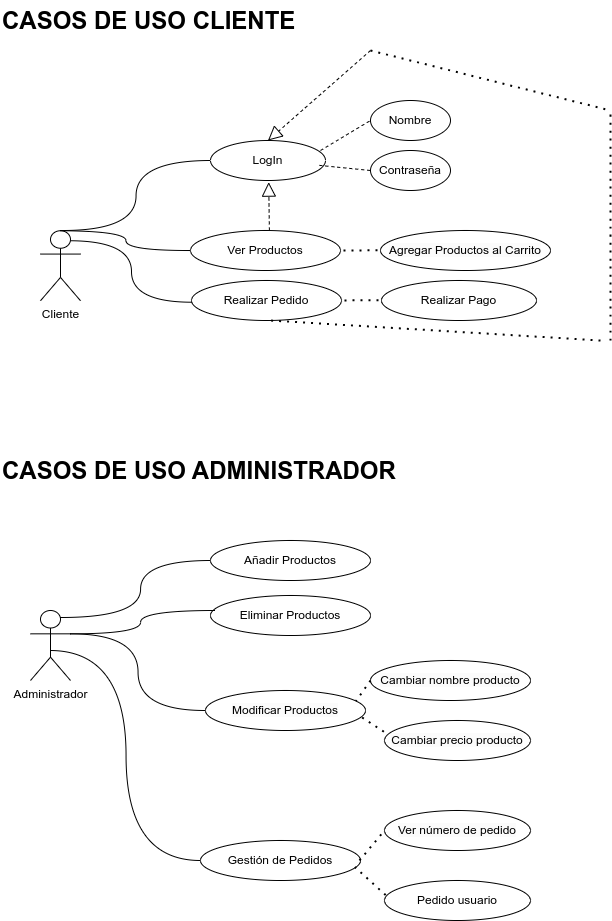

The diagram above was exported from draw.io. Its source (the exported page's mxGraphModel, read from the mxfile embedded in the PNG):
<mxGraphModel dx="1735" dy="1033" grid="1" gridSize="10" guides="1" tooltips="1" connect="1" arrows="1" fold="1" page="1" pageScale="1" pageWidth="827" pageHeight="1169" math="0" shadow="0">
  <root>
    <mxCell id="0" />
    <mxCell id="1" parent="0" />
    <mxCell id="lf3Rio6cBCzP1eMEeqFl-3" value="Cliente" style="shape=umlActor;verticalLabelPosition=bottom;verticalAlign=top;html=1;outlineConnect=0;" parent="1" vertex="1">
      <mxGeometry x="70" y="270.24" width="40" height="70" as="geometry" />
    </mxCell>
    <mxCell id="lf3Rio6cBCzP1eMEeqFl-13" value="&lt;span style=&quot;color: rgb(0, 0, 0); font-family: Helvetica; font-size: 12px; font-style: normal; font-variant-ligatures: normal; font-variant-caps: normal; font-weight: 400; letter-spacing: normal; orphans: 2; text-align: center; text-indent: 0px; text-transform: none; widows: 2; word-spacing: 0px; -webkit-text-stroke-width: 0px; white-space: normal; background-color: rgb(251, 251, 251); text-decoration-thickness: initial; text-decoration-style: initial; text-decoration-color: initial; display: inline !important; float: none;&quot;&gt;Agregar Productos al Carrito&lt;/span&gt;" style="ellipse;whiteSpace=wrap;html=1;" parent="1" vertex="1">
      <mxGeometry x="410" y="270" width="170" height="40" as="geometry" />
    </mxCell>
    <mxCell id="lf3Rio6cBCzP1eMEeqFl-15" value="Realizar Pedido" style="ellipse;whiteSpace=wrap;html=1;" parent="1" vertex="1">
      <mxGeometry x="221" y="320" width="150" height="40" as="geometry" />
    </mxCell>
    <mxCell id="lf3Rio6cBCzP1eMEeqFl-16" value="Ver Productos" style="ellipse;whiteSpace=wrap;html=1;" parent="1" vertex="1">
      <mxGeometry x="220" y="270" width="150" height="40" as="geometry" />
    </mxCell>
    <mxCell id="lf3Rio6cBCzP1eMEeqFl-19" value="Realizar Pago" style="ellipse;whiteSpace=wrap;html=1;" parent="1" vertex="1">
      <mxGeometry x="411" y="320" width="155" height="40" as="geometry" />
    </mxCell>
    <mxCell id="lf3Rio6cBCzP1eMEeqFl-21" value="&lt;h1 style=&quot;margin-top: 0px;&quot;&gt;CASOS DE USO ADMINISTRADOR&lt;/h1&gt;" style="text;html=1;whiteSpace=wrap;overflow=hidden;rounded=0;" parent="1" vertex="1">
      <mxGeometry x="30" y="490" width="410" height="40" as="geometry" />
    </mxCell>
    <mxCell id="lf3Rio6cBCzP1eMEeqFl-23" value="&lt;h1 style=&quot;margin-top: 0px;&quot;&gt;CASOS DE USO CLIENTE&lt;/h1&gt;" style="text;html=1;whiteSpace=wrap;overflow=hidden;rounded=0;" parent="1" vertex="1">
      <mxGeometry x="30" y="40" width="430" height="40" as="geometry" />
    </mxCell>
    <mxCell id="lf3Rio6cBCzP1eMEeqFl-24" value="Administrador" style="shape=umlActor;verticalLabelPosition=bottom;verticalAlign=top;html=1;outlineConnect=0;" parent="1" vertex="1">
      <mxGeometry x="60" y="650" width="40" height="70" as="geometry" />
    </mxCell>
    <mxCell id="lf3Rio6cBCzP1eMEeqFl-29" value="&lt;span style=&quot;color: rgb(0, 0, 0); font-family: Helvetica; font-size: 12px; font-style: normal; font-variant-ligatures: normal; font-variant-caps: normal; font-weight: 400; letter-spacing: normal; orphans: 2; text-align: center; text-indent: 0px; text-transform: none; widows: 2; word-spacing: 0px; -webkit-text-stroke-width: 0px; white-space: normal; background-color: rgb(251, 251, 251); text-decoration-thickness: initial; text-decoration-style: initial; text-decoration-color: initial; float: none; display: inline !important;&quot;&gt;Modificar Productos&lt;/span&gt;" style="ellipse;whiteSpace=wrap;html=1;" parent="1" vertex="1">
      <mxGeometry x="235" y="730" width="160" height="40" as="geometry" />
    </mxCell>
    <mxCell id="lf3Rio6cBCzP1eMEeqFl-30" value="Añadir Productos" style="ellipse;whiteSpace=wrap;html=1;" parent="1" vertex="1">
      <mxGeometry x="240" y="580" width="160" height="40" as="geometry" />
    </mxCell>
    <mxCell id="lf3Rio6cBCzP1eMEeqFl-31" value="Eliminar Productos" style="ellipse;whiteSpace=wrap;html=1;" parent="1" vertex="1">
      <mxGeometry x="240" y="635" width="160" height="40" as="geometry" />
    </mxCell>
    <mxCell id="lf3Rio6cBCzP1eMEeqFl-33" value="Gestión de Pedidos" style="ellipse;whiteSpace=wrap;html=1;" parent="1" vertex="1">
      <mxGeometry x="230" y="880" width="160" height="40" as="geometry" />
    </mxCell>
    <mxCell id="5v7sny88ToHRbDHgIpN3-2" value="" style="endArrow=none;dashed=1;html=1;dashPattern=1 3;strokeWidth=2;rounded=0;exitX=1;exitY=0.5;exitDx=0;exitDy=0;" parent="1" edge="1">
      <mxGeometry width="50" height="50" relative="1" as="geometry">
        <mxPoint x="373" y="290" as="sourcePoint" />
        <mxPoint x="413" y="289.76" as="targetPoint" />
      </mxGeometry>
    </mxCell>
    <mxCell id="5v7sny88ToHRbDHgIpN3-5" value="" style="endArrow=none;dashed=1;html=1;dashPattern=1 3;strokeWidth=2;rounded=0;exitX=1;exitY=0.5;exitDx=0;exitDy=0;" parent="1" edge="1">
      <mxGeometry width="50" height="50" relative="1" as="geometry">
        <mxPoint x="374" y="339.9" as="sourcePoint" />
        <mxPoint x="414" y="339.65999999999997" as="targetPoint" />
      </mxGeometry>
    </mxCell>
    <mxCell id="5v7sny88ToHRbDHgIpN3-10" value="" style="endArrow=none;html=1;rounded=0;edgeStyle=orthogonalEdgeStyle;curved=1;entryX=0;entryY=0.5;entryDx=0;entryDy=0;exitX=0.75;exitY=0.1;exitDx=0;exitDy=0;exitPerimeter=0;" parent="1" source="lf3Rio6cBCzP1eMEeqFl-24" target="lf3Rio6cBCzP1eMEeqFl-30" edge="1">
      <mxGeometry width="50" height="50" relative="1" as="geometry">
        <mxPoint x="90" y="650" as="sourcePoint" />
        <mxPoint x="140" y="600" as="targetPoint" />
      </mxGeometry>
    </mxCell>
    <mxCell id="5v7sny88ToHRbDHgIpN3-11" value="" style="endArrow=none;html=1;rounded=0;edgeStyle=orthogonalEdgeStyle;curved=1;exitX=1;exitY=0.3333333333333333;exitDx=0;exitDy=0;exitPerimeter=0;entryX=0.026;entryY=0.375;entryDx=0;entryDy=0;entryPerimeter=0;" parent="1" source="lf3Rio6cBCzP1eMEeqFl-24" target="lf3Rio6cBCzP1eMEeqFl-31" edge="1">
      <mxGeometry width="50" height="50" relative="1" as="geometry">
        <mxPoint x="110" y="710" as="sourcePoint" />
        <mxPoint x="160" y="660" as="targetPoint" />
      </mxGeometry>
    </mxCell>
    <mxCell id="5v7sny88ToHRbDHgIpN3-12" value="" style="endArrow=none;html=1;rounded=0;edgeStyle=orthogonalEdgeStyle;curved=1;exitX=1;exitY=0.3333333333333333;exitDx=0;exitDy=0;exitPerimeter=0;entryX=0;entryY=0.5;entryDx=0;entryDy=0;" parent="1" source="lf3Rio6cBCzP1eMEeqFl-24" target="lf3Rio6cBCzP1eMEeqFl-29" edge="1">
      <mxGeometry width="50" height="50" relative="1" as="geometry">
        <mxPoint x="150" y="740" as="sourcePoint" />
        <mxPoint x="200" y="690" as="targetPoint" />
      </mxGeometry>
    </mxCell>
    <mxCell id="5v7sny88ToHRbDHgIpN3-13" value="" style="endArrow=none;html=1;rounded=0;edgeStyle=orthogonalEdgeStyle;curved=1;exitX=1;exitY=1;exitDx=0;exitDy=0;exitPerimeter=0;entryX=0;entryY=0.5;entryDx=0;entryDy=0;" parent="1" target="lf3Rio6cBCzP1eMEeqFl-33" edge="1">
      <mxGeometry width="50" height="50" relative="1" as="geometry">
        <mxPoint x="80" y="690" as="sourcePoint" />
        <mxPoint x="220" y="730" as="targetPoint" />
      </mxGeometry>
    </mxCell>
    <mxCell id="5v7sny88ToHRbDHgIpN3-14" value="&lt;span style=&quot;color: rgb(0, 0, 0); font-family: Helvetica; font-size: 12px; font-style: normal; font-variant-ligatures: normal; font-variant-caps: normal; font-weight: 400; letter-spacing: normal; orphans: 2; text-align: center; text-indent: 0px; text-transform: none; widows: 2; word-spacing: 0px; -webkit-text-stroke-width: 0px; white-space: normal; background-color: rgb(251, 251, 251); text-decoration-thickness: initial; text-decoration-style: initial; text-decoration-color: initial; float: none; display: inline !important;&quot;&gt;Cambiar precio producto&lt;/span&gt;" style="ellipse;whiteSpace=wrap;html=1;" parent="1" vertex="1">
      <mxGeometry x="414" y="760" width="146" height="40" as="geometry" />
    </mxCell>
    <mxCell id="5v7sny88ToHRbDHgIpN3-15" value="" style="endArrow=none;dashed=1;html=1;dashPattern=1 3;strokeWidth=2;rounded=0;entryX=0.014;entryY=0.325;entryDx=0;entryDy=0;entryPerimeter=0;exitX=0.979;exitY=0.675;exitDx=0;exitDy=0;exitPerimeter=0;" parent="1" source="lf3Rio6cBCzP1eMEeqFl-29" target="5v7sny88ToHRbDHgIpN3-14" edge="1">
      <mxGeometry width="50" height="50" relative="1" as="geometry">
        <mxPoint x="380" y="740" as="sourcePoint" />
        <mxPoint x="430" y="690" as="targetPoint" />
      </mxGeometry>
    </mxCell>
    <mxCell id="5v7sny88ToHRbDHgIpN3-16" value="&lt;span style=&quot;color: rgb(0, 0, 0); font-family: Helvetica; font-size: 12px; font-style: normal; font-variant-ligatures: normal; font-variant-caps: normal; font-weight: 400; letter-spacing: normal; orphans: 2; text-align: center; text-indent: 0px; text-transform: none; widows: 2; word-spacing: 0px; -webkit-text-stroke-width: 0px; white-space: normal; background-color: rgb(251, 251, 251); text-decoration-thickness: initial; text-decoration-style: initial; text-decoration-color: initial; float: none; display: inline !important;&quot;&gt;Cambiar nombre producto&lt;/span&gt;" style="ellipse;whiteSpace=wrap;html=1;" parent="1" vertex="1">
      <mxGeometry x="400" y="700" width="160" height="40" as="geometry" />
    </mxCell>
    <mxCell id="5v7sny88ToHRbDHgIpN3-17" value="" style="endArrow=none;dashed=1;html=1;dashPattern=1 3;strokeWidth=2;rounded=0;exitX=0;exitY=0.5;exitDx=0;exitDy=0;entryX=0.94;entryY=0.267;entryDx=0;entryDy=0;entryPerimeter=0;" parent="1" source="5v7sny88ToHRbDHgIpN3-16" target="lf3Rio6cBCzP1eMEeqFl-29" edge="1">
      <mxGeometry width="50" height="50" relative="1" as="geometry">
        <mxPoint x="395" y="720" as="sourcePoint" />
        <mxPoint x="383" y="743" as="targetPoint" />
      </mxGeometry>
    </mxCell>
    <mxCell id="5v7sny88ToHRbDHgIpN3-18" value="" style="endArrow=none;dashed=1;html=1;dashPattern=1 3;strokeWidth=2;rounded=0;entryX=0;entryY=0.5;entryDx=0;entryDy=0;" parent="1" target="5v7sny88ToHRbDHgIpN3-19" edge="1">
      <mxGeometry width="50" height="50" relative="1" as="geometry">
        <mxPoint x="389" y="900" as="sourcePoint" />
        <mxPoint x="440" y="870" as="targetPoint" />
      </mxGeometry>
    </mxCell>
    <mxCell id="5v7sny88ToHRbDHgIpN3-19" value="&lt;span style=&quot;color: rgb(0, 0, 0); font-family: Helvetica; font-size: 12px; font-style: normal; font-variant-ligatures: normal; font-variant-caps: normal; font-weight: 400; letter-spacing: normal; orphans: 2; text-align: center; text-indent: 0px; text-transform: none; widows: 2; word-spacing: 0px; -webkit-text-stroke-width: 0px; white-space: normal; background-color: rgb(251, 251, 251); text-decoration-thickness: initial; text-decoration-style: initial; text-decoration-color: initial; float: none; display: inline !important;&quot;&gt;Ver número de pedido&lt;/span&gt;" style="ellipse;whiteSpace=wrap;html=1;" parent="1" vertex="1">
      <mxGeometry x="414" y="850" width="146" height="40" as="geometry" />
    </mxCell>
    <mxCell id="5v7sny88ToHRbDHgIpN3-20" value="" style="endArrow=none;html=1;rounded=0;edgeStyle=orthogonalEdgeStyle;curved=1;entryX=0;entryY=0.5;entryDx=0;entryDy=0;" parent="1" target="lf3Rio6cBCzP1eMEeqFl-16" edge="1">
      <mxGeometry width="50" height="50" relative="1" as="geometry">
        <mxPoint x="90" y="270.24" as="sourcePoint" />
        <mxPoint x="140" y="220.24" as="targetPoint" />
      </mxGeometry>
    </mxCell>
    <mxCell id="5v7sny88ToHRbDHgIpN3-21" value="" style="endArrow=none;html=1;rounded=0;edgeStyle=orthogonalEdgeStyle;curved=1;entryX=0.005;entryY=0.543;entryDx=0;entryDy=0;entryPerimeter=0;" parent="1" target="lf3Rio6cBCzP1eMEeqFl-15" edge="1">
      <mxGeometry width="50" height="50" relative="1" as="geometry">
        <mxPoint x="100" y="280.24" as="sourcePoint" />
        <mxPoint x="220" y="220" as="targetPoint" />
      </mxGeometry>
    </mxCell>
    <mxCell id="5v7sny88ToHRbDHgIpN3-22" value="" style="endArrow=none;html=1;rounded=0;edgeStyle=orthogonalEdgeStyle;curved=1;entryX=0;entryY=0.5;entryDx=0;entryDy=0;" parent="1" target="5v7sny88ToHRbDHgIpN3-23" edge="1">
      <mxGeometry width="50" height="50" relative="1" as="geometry">
        <mxPoint x="90" y="270" as="sourcePoint" />
        <mxPoint x="170" y="160" as="targetPoint" />
      </mxGeometry>
    </mxCell>
    <mxCell id="5v7sny88ToHRbDHgIpN3-23" value="LogIn" style="ellipse;whiteSpace=wrap;html=1;" parent="1" vertex="1">
      <mxGeometry x="240" y="180" width="115" height="40" as="geometry" />
    </mxCell>
    <mxCell id="5v7sny88ToHRbDHgIpN3-26" value="" style="endArrow=none;dashed=1;html=1;rounded=0;entryX=0;entryY=0.5;entryDx=0;entryDy=0;" parent="1" target="5v7sny88ToHRbDHgIpN3-27" edge="1">
      <mxGeometry width="50" height="50" relative="1" as="geometry">
        <mxPoint x="350" y="190" as="sourcePoint" />
        <mxPoint x="410" y="150" as="targetPoint" />
      </mxGeometry>
    </mxCell>
    <mxCell id="5v7sny88ToHRbDHgIpN3-27" value="Nombre" style="ellipse;whiteSpace=wrap;html=1;" parent="1" vertex="1">
      <mxGeometry x="400" y="140" width="80" height="40" as="geometry" />
    </mxCell>
    <mxCell id="5v7sny88ToHRbDHgIpN3-28" value="" style="endArrow=none;dashed=1;html=1;rounded=0;exitX=0.947;exitY=0.622;exitDx=0;exitDy=0;exitPerimeter=0;entryX=0;entryY=0.5;entryDx=0;entryDy=0;" parent="1" source="5v7sny88ToHRbDHgIpN3-23" target="5v7sny88ToHRbDHgIpN3-29" edge="1">
      <mxGeometry width="50" height="50" relative="1" as="geometry">
        <mxPoint x="355" y="210" as="sourcePoint" />
        <mxPoint x="400" y="220" as="targetPoint" />
      </mxGeometry>
    </mxCell>
    <mxCell id="5v7sny88ToHRbDHgIpN3-29" value="Contraseña" style="ellipse;whiteSpace=wrap;html=1;" parent="1" vertex="1">
      <mxGeometry x="400" y="190" width="80" height="40" as="geometry" />
    </mxCell>
    <mxCell id="5v7sny88ToHRbDHgIpN3-32" value="" style="endArrow=none;dashed=1;html=1;dashPattern=1 3;strokeWidth=2;rounded=0;edgeStyle=orthogonalEdgeStyle;curved=1;" parent="1" edge="1">
      <mxGeometry width="50" height="50" relative="1" as="geometry">
        <mxPoint x="640" y="380" as="sourcePoint" />
        <mxPoint x="640" y="150" as="targetPoint" />
      </mxGeometry>
    </mxCell>
    <mxCell id="5v7sny88ToHRbDHgIpN3-34" value="" style="endArrow=none;dashed=1;html=1;dashPattern=1 3;strokeWidth=2;rounded=0;" parent="1" edge="1">
      <mxGeometry width="50" height="50" relative="1" as="geometry">
        <mxPoint x="400" y="90" as="sourcePoint" />
        <mxPoint x="640" y="150" as="targetPoint" />
      </mxGeometry>
    </mxCell>
    <mxCell id="5v7sny88ToHRbDHgIpN3-36" value="" style="endArrow=none;dashed=1;html=1;dashPattern=1 3;strokeWidth=2;rounded=0;" parent="1" edge="1">
      <mxGeometry width="50" height="50" relative="1" as="geometry">
        <mxPoint x="630" y="380" as="sourcePoint" />
        <mxPoint x="300" y="360" as="targetPoint" />
      </mxGeometry>
    </mxCell>
    <mxCell id="5v7sny88ToHRbDHgIpN3-37" value="Pedido usuario" style="ellipse;whiteSpace=wrap;html=1;" parent="1" vertex="1">
      <mxGeometry x="414" y="920" width="146" height="40" as="geometry" />
    </mxCell>
    <mxCell id="5v7sny88ToHRbDHgIpN3-38" value="" style="endArrow=none;dashed=1;html=1;dashPattern=1 3;strokeWidth=2;rounded=0;entryX=0.965;entryY=0.665;entryDx=0;entryDy=0;exitX=0.008;exitY=0.365;exitDx=0;exitDy=0;exitPerimeter=0;entryPerimeter=0;" parent="1" source="5v7sny88ToHRbDHgIpN3-37" target="lf3Rio6cBCzP1eMEeqFl-33" edge="1">
      <mxGeometry width="50" height="50" relative="1" as="geometry">
        <mxPoint x="410" y="930" as="sourcePoint" />
        <mxPoint x="390" y="910" as="targetPoint" />
      </mxGeometry>
    </mxCell>
    <mxCell id="5v7sny88ToHRbDHgIpN3-40" value="" style="endArrow=block;dashed=1;endFill=0;endSize=12;html=1;rounded=0;entryX=0.506;entryY=1.041;entryDx=0;entryDy=0;entryPerimeter=0;exitX=0.526;exitY=-0.002;exitDx=0;exitDy=0;exitPerimeter=0;" parent="1" source="lf3Rio6cBCzP1eMEeqFl-16" target="5v7sny88ToHRbDHgIpN3-23" edge="1">
      <mxGeometry width="160" relative="1" as="geometry">
        <mxPoint x="300" y="250" as="sourcePoint" />
        <mxPoint x="340" y="250" as="targetPoint" />
      </mxGeometry>
    </mxCell>
    <mxCell id="5v7sny88ToHRbDHgIpN3-41" value="" style="endArrow=block;dashed=1;endFill=0;endSize=12;html=1;rounded=0;entryX=0.5;entryY=0;entryDx=0;entryDy=0;" parent="1" target="5v7sny88ToHRbDHgIpN3-23" edge="1">
      <mxGeometry width="160" relative="1" as="geometry">
        <mxPoint x="400" y="90" as="sourcePoint" />
        <mxPoint x="330" y="138" as="targetPoint" />
      </mxGeometry>
    </mxCell>
  </root>
</mxGraphModel>